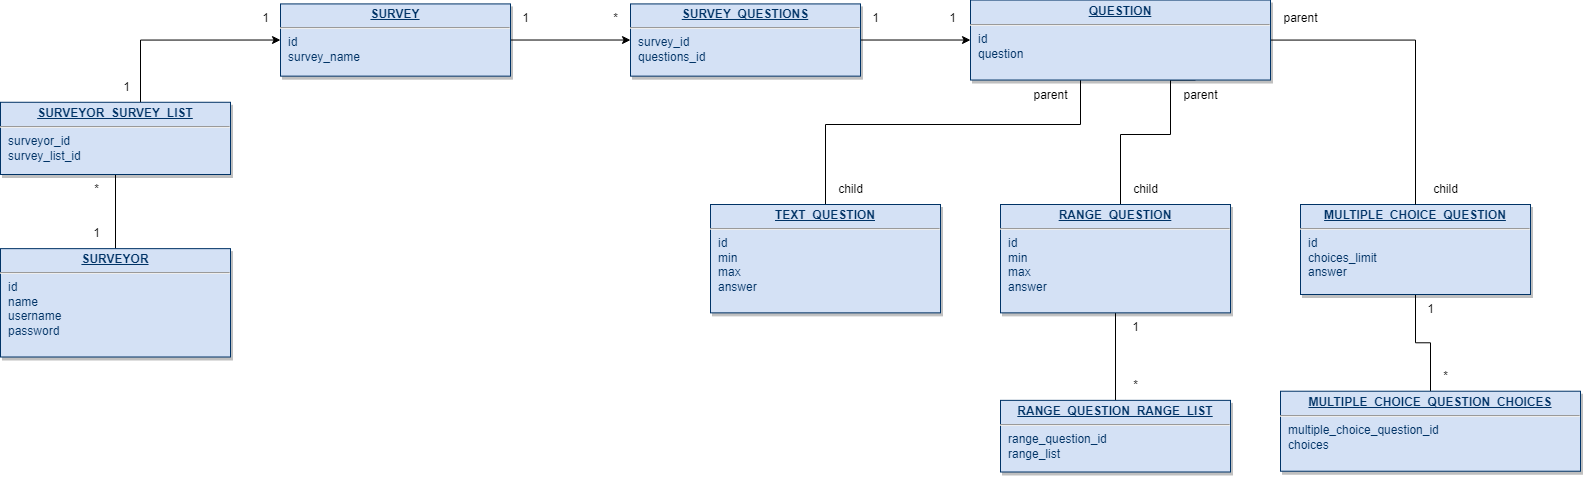

The diagram above was exported from draw.io. Its source (the exported page's mxGraphModel, read from the mxfile embedded in the PNG):
<mxGraphModel dx="4003" dy="2342" grid="1" gridSize="10" guides="1" tooltips="1" connect="1" arrows="1" fold="1" page="1" pageScale="1" pageWidth="826" pageHeight="1169" background="none" math="0" shadow="0">
  <root>
    <mxCell id="0" />
    <mxCell id="1" parent="0" />
    <mxCell id="GTQh4VnE55iZDnfSJV2T-134" style="edgeStyle=orthogonalEdgeStyle;rounded=0;orthogonalLoop=1;jettySize=auto;html=1;entryX=0.5;entryY=0;entryDx=0;entryDy=0;endArrow=none;endFill=0;" edge="1" parent="1" source="GTQh4VnE55iZDnfSJV2T-114" target="GTQh4VnE55iZDnfSJV2T-115">
      <mxGeometry relative="1" as="geometry" />
    </mxCell>
    <mxCell id="GTQh4VnE55iZDnfSJV2T-114" value="&lt;p style=&quot;margin: 0px; margin-top: 4px; text-align: center; text-decoration: underline;&quot;&gt;&lt;strong&gt;MULTIPLE_CHOICE_QUESTION&lt;/strong&gt;&lt;/p&gt;&lt;hr&gt;&lt;p style=&quot;margin: 0px; margin-left: 8px;&quot;&gt;id&lt;/p&gt;&lt;p style=&quot;margin: 0px; margin-left: 8px;&quot;&gt;choices_limit&lt;/p&gt;&lt;p style=&quot;margin: 0px; margin-left: 8px;&quot;&gt;answer&lt;/p&gt;" style="verticalAlign=top;align=left;overflow=fill;fontSize=12;fontFamily=Helvetica;html=1;strokeColor=#003366;shadow=1;fillColor=#D4E1F5;fontColor=#003366" vertex="1" parent="1">
      <mxGeometry x="-50" y="150" width="230" height="90" as="geometry" />
    </mxCell>
    <mxCell id="GTQh4VnE55iZDnfSJV2T-115" value="&lt;p style=&quot;margin: 0px; margin-top: 4px; text-align: center; text-decoration: underline;&quot;&gt;&lt;strong&gt;MULTIPLE_CHOICE_QUESTION_CHOICES&lt;/strong&gt;&lt;/p&gt;&lt;hr&gt;&lt;p style=&quot;margin: 0px; margin-left: 8px;&quot;&gt;multiple_choice_question_id&lt;/p&gt;&lt;p style=&quot;margin: 0px; margin-left: 8px;&quot;&gt;choices&lt;/p&gt;" style="verticalAlign=top;align=left;overflow=fill;fontSize=12;fontFamily=Helvetica;html=1;strokeColor=#003366;shadow=1;fillColor=#D4E1F5;fontColor=#003366" vertex="1" parent="1">
      <mxGeometry x="-70" y="336.72" width="300" height="80" as="geometry" />
    </mxCell>
    <mxCell id="GTQh4VnE55iZDnfSJV2T-129" style="edgeStyle=orthogonalEdgeStyle;rounded=0;orthogonalLoop=1;jettySize=auto;html=1;entryX=0.5;entryY=0;entryDx=0;entryDy=0;endArrow=none;endFill=0;" edge="1" parent="1" source="GTQh4VnE55iZDnfSJV2T-116" target="GTQh4VnE55iZDnfSJV2T-119">
      <mxGeometry relative="1" as="geometry">
        <Array as="points">
          <mxPoint x="-270" y="70" />
          <mxPoint x="-525" y="70" />
        </Array>
      </mxGeometry>
    </mxCell>
    <mxCell id="GTQh4VnE55iZDnfSJV2T-130" style="edgeStyle=orthogonalEdgeStyle;rounded=0;orthogonalLoop=1;jettySize=auto;html=1;entryX=0.5;entryY=0;entryDx=0;entryDy=0;exitX=0.75;exitY=1;exitDx=0;exitDy=0;endArrow=none;endFill=0;" edge="1" parent="1" source="GTQh4VnE55iZDnfSJV2T-116" target="GTQh4VnE55iZDnfSJV2T-117">
      <mxGeometry relative="1" as="geometry">
        <Array as="points">
          <mxPoint x="-180" y="25" />
          <mxPoint x="-180" y="80" />
          <mxPoint x="-230" y="80" />
          <mxPoint x="-230" y="150" />
        </Array>
      </mxGeometry>
    </mxCell>
    <mxCell id="GTQh4VnE55iZDnfSJV2T-131" style="edgeStyle=orthogonalEdgeStyle;rounded=0;orthogonalLoop=1;jettySize=auto;html=1;entryX=0.5;entryY=0;entryDx=0;entryDy=0;endArrow=none;endFill=0;" edge="1" parent="1" source="GTQh4VnE55iZDnfSJV2T-116" target="GTQh4VnE55iZDnfSJV2T-114">
      <mxGeometry relative="1" as="geometry" />
    </mxCell>
    <mxCell id="GTQh4VnE55iZDnfSJV2T-116" value="&lt;p style=&quot;margin: 0px; margin-top: 4px; text-align: center; text-decoration: underline;&quot;&gt;&lt;b&gt;QUESTION&lt;/b&gt;&lt;/p&gt;&lt;hr&gt;&lt;p style=&quot;margin: 0px; margin-left: 8px;&quot;&gt;id&lt;/p&gt;&lt;p style=&quot;margin: 0px; margin-left: 8px;&quot;&gt;question&lt;/p&gt;" style="verticalAlign=top;align=left;overflow=fill;fontSize=12;fontFamily=Helvetica;html=1;strokeColor=#003366;shadow=1;fillColor=#D4E1F5;fontColor=#003366" vertex="1" parent="1">
      <mxGeometry x="-380" y="-54.47" width="300" height="80" as="geometry" />
    </mxCell>
    <mxCell id="GTQh4VnE55iZDnfSJV2T-133" style="edgeStyle=orthogonalEdgeStyle;rounded=0;orthogonalLoop=1;jettySize=auto;html=1;exitX=0.5;exitY=1;exitDx=0;exitDy=0;entryX=0.5;entryY=0;entryDx=0;entryDy=0;endArrow=none;endFill=0;" edge="1" parent="1" source="GTQh4VnE55iZDnfSJV2T-117" target="GTQh4VnE55iZDnfSJV2T-118">
      <mxGeometry relative="1" as="geometry" />
    </mxCell>
    <mxCell id="GTQh4VnE55iZDnfSJV2T-117" value="&lt;p style=&quot;margin: 0px; margin-top: 4px; text-align: center; text-decoration: underline;&quot;&gt;&lt;b&gt;RANGE_QUESTION&lt;/b&gt;&lt;/p&gt;&lt;hr&gt;&lt;p style=&quot;margin: 0px; margin-left: 8px;&quot;&gt;id&lt;/p&gt;&lt;p style=&quot;margin: 0px; margin-left: 8px;&quot;&gt;min&lt;/p&gt;&lt;p style=&quot;margin: 0px; margin-left: 8px;&quot;&gt;max&lt;/p&gt;&lt;p style=&quot;margin: 0px; margin-left: 8px;&quot;&gt;answer&lt;/p&gt;" style="verticalAlign=top;align=left;overflow=fill;fontSize=12;fontFamily=Helvetica;html=1;strokeColor=#003366;shadow=1;fillColor=#D4E1F5;fontColor=#003366" vertex="1" parent="1">
      <mxGeometry x="-350" y="150" width="230" height="108.36" as="geometry" />
    </mxCell>
    <mxCell id="GTQh4VnE55iZDnfSJV2T-118" value="&lt;p style=&quot;margin: 0px; margin-top: 4px; text-align: center; text-decoration: underline;&quot;&gt;&lt;b&gt;RANGE_QUESTION_RANGE_LIST&lt;/b&gt;&lt;/p&gt;&lt;hr&gt;&lt;p style=&quot;margin: 0px; margin-left: 8px;&quot;&gt;range_question_id&lt;/p&gt;&lt;p style=&quot;margin: 0px; margin-left: 8px;&quot;&gt;range_list&lt;/p&gt;" style="verticalAlign=top;align=left;overflow=fill;fontSize=12;fontFamily=Helvetica;html=1;strokeColor=#003366;shadow=1;fillColor=#D4E1F5;fontColor=#003366" vertex="1" parent="1">
      <mxGeometry x="-350" y="345.86" width="230" height="71.64" as="geometry" />
    </mxCell>
    <mxCell id="GTQh4VnE55iZDnfSJV2T-119" value="&lt;p style=&quot;margin: 0px; margin-top: 4px; text-align: center; text-decoration: underline;&quot;&gt;&lt;b&gt;TEXT_QUESTION&lt;/b&gt;&lt;/p&gt;&lt;hr&gt;&lt;p style=&quot;margin: 0px; margin-left: 8px;&quot;&gt;id&lt;/p&gt;&lt;p style=&quot;margin: 0px; margin-left: 8px;&quot;&gt;min&lt;/p&gt;&lt;p style=&quot;margin: 0px; margin-left: 8px;&quot;&gt;max&lt;/p&gt;&lt;p style=&quot;margin: 0px; margin-left: 8px;&quot;&gt;answer&lt;/p&gt;" style="verticalAlign=top;align=left;overflow=fill;fontSize=12;fontFamily=Helvetica;html=1;strokeColor=#003366;shadow=1;fillColor=#D4E1F5;fontColor=#003366" vertex="1" parent="1">
      <mxGeometry x="-640" y="150" width="230" height="108.36" as="geometry" />
    </mxCell>
    <mxCell id="GTQh4VnE55iZDnfSJV2T-125" style="edgeStyle=orthogonalEdgeStyle;rounded=0;orthogonalLoop=1;jettySize=auto;html=1;endArrow=none;endFill=0;" edge="1" parent="1" source="GTQh4VnE55iZDnfSJV2T-120" target="GTQh4VnE55iZDnfSJV2T-123">
      <mxGeometry relative="1" as="geometry" />
    </mxCell>
    <mxCell id="GTQh4VnE55iZDnfSJV2T-120" value="&lt;p style=&quot;margin: 0px; margin-top: 4px; text-align: center; text-decoration: underline;&quot;&gt;&lt;b&gt;SURVEYOR&lt;/b&gt;&lt;/p&gt;&lt;hr&gt;&lt;p style=&quot;margin: 0px; margin-left: 8px;&quot;&gt;id&lt;/p&gt;&lt;p style=&quot;margin: 0px; margin-left: 8px;&quot;&gt;name&lt;/p&gt;&lt;p style=&quot;margin: 0px; margin-left: 8px;&quot;&gt;username&lt;/p&gt;&lt;p style=&quot;margin: 0px; margin-left: 8px;&quot;&gt;password&lt;/p&gt;" style="verticalAlign=top;align=left;overflow=fill;fontSize=12;fontFamily=Helvetica;html=1;strokeColor=#003366;shadow=1;fillColor=#D4E1F5;fontColor=#003366" vertex="1" parent="1">
      <mxGeometry x="-1350" y="194.14" width="230" height="108.36" as="geometry" />
    </mxCell>
    <mxCell id="GTQh4VnE55iZDnfSJV2T-127" style="edgeStyle=orthogonalEdgeStyle;rounded=0;orthogonalLoop=1;jettySize=auto;html=1;entryX=0;entryY=0.5;entryDx=0;entryDy=0;" edge="1" parent="1" source="GTQh4VnE55iZDnfSJV2T-121" target="GTQh4VnE55iZDnfSJV2T-122">
      <mxGeometry relative="1" as="geometry" />
    </mxCell>
    <mxCell id="GTQh4VnE55iZDnfSJV2T-121" value="&lt;p style=&quot;margin: 0px; margin-top: 4px; text-align: center; text-decoration: underline;&quot;&gt;&lt;b&gt;SURVEY&lt;/b&gt;&lt;/p&gt;&lt;hr&gt;&lt;p style=&quot;margin: 0px; margin-left: 8px;&quot;&gt;id&lt;/p&gt;&lt;p style=&quot;margin: 0px; margin-left: 8px;&quot;&gt;survey_name&lt;/p&gt;" style="verticalAlign=top;align=left;overflow=fill;fontSize=12;fontFamily=Helvetica;html=1;strokeColor=#003366;shadow=1;fillColor=#D4E1F5;fontColor=#003366" vertex="1" parent="1">
      <mxGeometry x="-1070" y="-50.58000000000003" width="230" height="72.22" as="geometry" />
    </mxCell>
    <mxCell id="GTQh4VnE55iZDnfSJV2T-128" style="edgeStyle=orthogonalEdgeStyle;rounded=0;orthogonalLoop=1;jettySize=auto;html=1;entryX=0;entryY=0.5;entryDx=0;entryDy=0;" edge="1" parent="1" source="GTQh4VnE55iZDnfSJV2T-122" target="GTQh4VnE55iZDnfSJV2T-116">
      <mxGeometry relative="1" as="geometry" />
    </mxCell>
    <mxCell id="GTQh4VnE55iZDnfSJV2T-122" value="&lt;p style=&quot;margin: 0px; margin-top: 4px; text-align: center; text-decoration: underline;&quot;&gt;&lt;b&gt;SURVEY_QUESTIONS&lt;/b&gt;&lt;/p&gt;&lt;hr&gt;&lt;p style=&quot;margin: 0px; margin-left: 8px;&quot;&gt;survey_id&lt;/p&gt;&lt;p style=&quot;margin: 0px; margin-left: 8px;&quot;&gt;questions_id&lt;/p&gt;" style="verticalAlign=top;align=left;overflow=fill;fontSize=12;fontFamily=Helvetica;html=1;strokeColor=#003366;shadow=1;fillColor=#D4E1F5;fontColor=#003366" vertex="1" parent="1">
      <mxGeometry x="-720" y="-50.58000000000004" width="230" height="72.22" as="geometry" />
    </mxCell>
    <mxCell id="GTQh4VnE55iZDnfSJV2T-126" style="edgeStyle=orthogonalEdgeStyle;rounded=0;orthogonalLoop=1;jettySize=auto;html=1;entryX=0;entryY=0.5;entryDx=0;entryDy=0;" edge="1" parent="1" source="GTQh4VnE55iZDnfSJV2T-123" target="GTQh4VnE55iZDnfSJV2T-121">
      <mxGeometry relative="1" as="geometry">
        <Array as="points">
          <mxPoint x="-1210" y="-15" />
        </Array>
      </mxGeometry>
    </mxCell>
    <mxCell id="GTQh4VnE55iZDnfSJV2T-123" value="&lt;p style=&quot;margin: 0px; margin-top: 4px; text-align: center; text-decoration: underline;&quot;&gt;&lt;b&gt;SURVEYOR_SURVEY_LIST&lt;/b&gt;&lt;/p&gt;&lt;hr&gt;&lt;p style=&quot;margin: 0px; margin-left: 8px;&quot;&gt;surveyor_id&lt;/p&gt;&lt;p style=&quot;margin: 0px; margin-left: 8px;&quot;&gt;survey_list_id&lt;/p&gt;" style="verticalAlign=top;align=left;overflow=fill;fontSize=12;fontFamily=Helvetica;html=1;strokeColor=#003366;shadow=1;fillColor=#D4E1F5;fontColor=#003366" vertex="1" parent="1">
      <mxGeometry x="-1350" y="47.78" width="230" height="72.22" as="geometry" />
    </mxCell>
    <mxCell id="GTQh4VnE55iZDnfSJV2T-135" value="1" style="text;html=1;align=center;verticalAlign=middle;resizable=0;points=[];autosize=1;strokeColor=none;fillColor=none;" vertex="1" parent="1">
      <mxGeometry x="-1269" y="164.14" width="30" height="30" as="geometry" />
    </mxCell>
    <mxCell id="GTQh4VnE55iZDnfSJV2T-136" value="*" style="text;html=1;align=center;verticalAlign=middle;resizable=0;points=[];autosize=1;strokeColor=none;fillColor=none;" vertex="1" parent="1">
      <mxGeometry x="-1269" y="120" width="30" height="30" as="geometry" />
    </mxCell>
    <mxCell id="GTQh4VnE55iZDnfSJV2T-137" value="1" style="text;html=1;align=center;verticalAlign=middle;resizable=0;points=[];autosize=1;strokeColor=none;fillColor=none;" vertex="1" parent="1">
      <mxGeometry x="-1239" y="17.78" width="30" height="30" as="geometry" />
    </mxCell>
    <mxCell id="GTQh4VnE55iZDnfSJV2T-138" value="1" style="text;html=1;align=center;verticalAlign=middle;resizable=0;points=[];autosize=1;strokeColor=none;fillColor=none;" vertex="1" parent="1">
      <mxGeometry x="-1100" y="-50.58" width="30" height="30" as="geometry" />
    </mxCell>
    <mxCell id="GTQh4VnE55iZDnfSJV2T-139" value="1" style="text;html=1;align=center;verticalAlign=middle;resizable=0;points=[];autosize=1;strokeColor=none;fillColor=none;" vertex="1" parent="1">
      <mxGeometry x="-840" y="-50.58" width="30" height="30" as="geometry" />
    </mxCell>
    <mxCell id="GTQh4VnE55iZDnfSJV2T-140" value="*" style="text;html=1;align=center;verticalAlign=middle;resizable=0;points=[];autosize=1;strokeColor=none;fillColor=none;" vertex="1" parent="1">
      <mxGeometry x="-750" y="-50.58000000000001" width="30" height="30" as="geometry" />
    </mxCell>
    <mxCell id="GTQh4VnE55iZDnfSJV2T-141" value="1" style="text;html=1;align=center;verticalAlign=middle;resizable=0;points=[];autosize=1;strokeColor=none;fillColor=none;" vertex="1" parent="1">
      <mxGeometry x="-490" y="-50.58" width="30" height="30" as="geometry" />
    </mxCell>
    <mxCell id="GTQh4VnE55iZDnfSJV2T-142" value="1" style="text;html=1;align=center;verticalAlign=middle;resizable=0;points=[];autosize=1;strokeColor=none;fillColor=none;" vertex="1" parent="1">
      <mxGeometry x="-413" y="-50.58" width="30" height="30" as="geometry" />
    </mxCell>
    <mxCell id="GTQh4VnE55iZDnfSJV2T-143" value="parent" style="text;html=1;align=center;verticalAlign=middle;resizable=0;points=[];autosize=1;strokeColor=none;fillColor=none;" vertex="1" parent="1">
      <mxGeometry x="-330" y="25.53" width="60" height="30" as="geometry" />
    </mxCell>
    <mxCell id="GTQh4VnE55iZDnfSJV2T-144" value="child" style="text;html=1;align=center;verticalAlign=middle;resizable=0;points=[];autosize=1;strokeColor=none;fillColor=none;" vertex="1" parent="1">
      <mxGeometry x="-525" y="120" width="50" height="30" as="geometry" />
    </mxCell>
    <mxCell id="GTQh4VnE55iZDnfSJV2T-145" value="parent" style="text;html=1;align=center;verticalAlign=middle;resizable=0;points=[];autosize=1;strokeColor=none;fillColor=none;" vertex="1" parent="1">
      <mxGeometry x="-180" y="25.53" width="60" height="30" as="geometry" />
    </mxCell>
    <mxCell id="GTQh4VnE55iZDnfSJV2T-146" value="child" style="text;html=1;align=center;verticalAlign=middle;resizable=0;points=[];autosize=1;strokeColor=none;fillColor=none;" vertex="1" parent="1">
      <mxGeometry x="-230" y="120" width="50" height="30" as="geometry" />
    </mxCell>
    <mxCell id="GTQh4VnE55iZDnfSJV2T-147" value="parent" style="text;html=1;align=center;verticalAlign=middle;resizable=0;points=[];autosize=1;strokeColor=none;fillColor=none;" vertex="1" parent="1">
      <mxGeometry x="-80" y="-50.58" width="60" height="30" as="geometry" />
    </mxCell>
    <mxCell id="GTQh4VnE55iZDnfSJV2T-148" value="child" style="text;html=1;align=center;verticalAlign=middle;resizable=0;points=[];autosize=1;strokeColor=none;fillColor=none;" vertex="1" parent="1">
      <mxGeometry x="70" y="120" width="50" height="30" as="geometry" />
    </mxCell>
    <mxCell id="GTQh4VnE55iZDnfSJV2T-150" value="1" style="text;html=1;align=center;verticalAlign=middle;resizable=0;points=[];autosize=1;strokeColor=none;fillColor=none;" vertex="1" parent="1">
      <mxGeometry x="-230" y="258.36" width="30" height="30" as="geometry" />
    </mxCell>
    <mxCell id="GTQh4VnE55iZDnfSJV2T-151" value="*" style="text;html=1;align=center;verticalAlign=middle;resizable=0;points=[];autosize=1;strokeColor=none;fillColor=none;" vertex="1" parent="1">
      <mxGeometry x="-230" y="315.86" width="30" height="30" as="geometry" />
    </mxCell>
    <mxCell id="GTQh4VnE55iZDnfSJV2T-152" value="*" style="text;html=1;align=center;verticalAlign=middle;resizable=0;points=[];autosize=1;strokeColor=none;fillColor=none;" vertex="1" parent="1">
      <mxGeometry x="80" y="306.72" width="30" height="30" as="geometry" />
    </mxCell>
    <mxCell id="GTQh4VnE55iZDnfSJV2T-153" value="1" style="text;html=1;align=center;verticalAlign=middle;resizable=0;points=[];autosize=1;strokeColor=none;fillColor=none;" vertex="1" parent="1">
      <mxGeometry x="65" y="240" width="30" height="30" as="geometry" />
    </mxCell>
  </root>
</mxGraphModel>